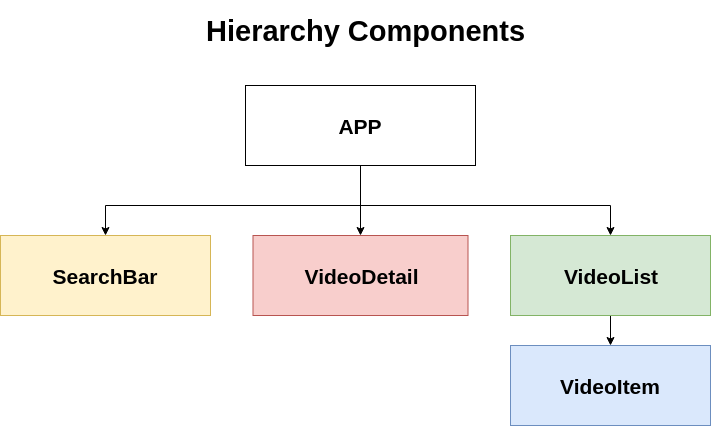

The diagram above was exported from draw.io. Its source (the exported page's mxGraphModel, read from the mxfile embedded in the PNG):
<mxGraphModel dx="873" dy="744" grid="1" gridSize="10" guides="1" tooltips="1" connect="1" arrows="1" fold="1" page="1" pageScale="1" pageWidth="827" pageHeight="1169" math="0" shadow="0">
  <root>
    <mxCell id="0" />
    <mxCell id="1" parent="0" />
    <mxCell id="Nrx19vg_LJ18fnqwR2IT-15" value="" style="edgeStyle=orthogonalEdgeStyle;rounded=0;orthogonalLoop=1;jettySize=auto;html=1;" edge="1" parent="1" source="Nrx19vg_LJ18fnqwR2IT-9" target="Nrx19vg_LJ18fnqwR2IT-14">
      <mxGeometry relative="1" as="geometry">
        <Array as="points">
          <mxPoint x="450" y="210" />
          <mxPoint x="195" y="210" />
        </Array>
      </mxGeometry>
    </mxCell>
    <mxCell id="Nrx19vg_LJ18fnqwR2IT-17" value="" style="edgeStyle=orthogonalEdgeStyle;rounded=0;orthogonalLoop=1;jettySize=auto;html=1;" edge="1" parent="1" source="Nrx19vg_LJ18fnqwR2IT-9" target="Nrx19vg_LJ18fnqwR2IT-16">
      <mxGeometry relative="1" as="geometry" />
    </mxCell>
    <mxCell id="Nrx19vg_LJ18fnqwR2IT-19" value="" style="edgeStyle=orthogonalEdgeStyle;rounded=0;orthogonalLoop=1;jettySize=auto;html=1;" edge="1" parent="1" source="Nrx19vg_LJ18fnqwR2IT-9" target="Nrx19vg_LJ18fnqwR2IT-18">
      <mxGeometry relative="1" as="geometry">
        <Array as="points">
          <mxPoint x="450" y="210" />
          <mxPoint x="700" y="210" />
        </Array>
      </mxGeometry>
    </mxCell>
    <mxCell id="Nrx19vg_LJ18fnqwR2IT-9" value="&lt;font style=&quot;font-size: 21px&quot;&gt;&lt;b&gt;APP&lt;/b&gt;&lt;/font&gt;" style="rounded=0;whiteSpace=wrap;html=1;" vertex="1" parent="1">
      <mxGeometry x="335" y="90" width="230" height="80" as="geometry" />
    </mxCell>
    <mxCell id="Nrx19vg_LJ18fnqwR2IT-22" value="" style="edgeStyle=orthogonalEdgeStyle;rounded=0;orthogonalLoop=1;jettySize=auto;html=1;" edge="1" parent="1" source="Nrx19vg_LJ18fnqwR2IT-18" target="Nrx19vg_LJ18fnqwR2IT-21">
      <mxGeometry relative="1" as="geometry" />
    </mxCell>
    <mxCell id="Nrx19vg_LJ18fnqwR2IT-18" value="&lt;font style=&quot;font-size: 21px&quot;&gt;&lt;b&gt;VideoList&lt;/b&gt;&lt;/font&gt;" style="rounded=0;whiteSpace=wrap;html=1;fillColor=#d5e8d4;strokeColor=#82b366;" vertex="1" parent="1">
      <mxGeometry x="600" y="240" width="200" height="80" as="geometry" />
    </mxCell>
    <mxCell id="Nrx19vg_LJ18fnqwR2IT-21" value="&lt;font style=&quot;font-size: 21px&quot;&gt;&lt;b&gt;VideoItem&lt;/b&gt;&lt;/font&gt;" style="rounded=0;whiteSpace=wrap;html=1;fillColor=#dae8fc;strokeColor=#6c8ebf;" vertex="1" parent="1">
      <mxGeometry x="600" y="350" width="200" height="80" as="geometry" />
    </mxCell>
    <mxCell id="Nrx19vg_LJ18fnqwR2IT-16" value="&lt;span style=&quot;font-size: 21px&quot;&gt;&lt;b&gt;VideoDetail&lt;/b&gt;&lt;/span&gt;" style="rounded=0;whiteSpace=wrap;html=1;fillColor=#f8cecc;strokeColor=#b85450;" vertex="1" parent="1">
      <mxGeometry x="342.5" y="240" width="215" height="80" as="geometry" />
    </mxCell>
    <mxCell id="Nrx19vg_LJ18fnqwR2IT-14" value="&lt;font style=&quot;font-size: 21px&quot;&gt;&lt;b&gt;SearchBar&lt;/b&gt;&lt;/font&gt;" style="rounded=0;whiteSpace=wrap;html=1;fillColor=#fff2cc;strokeColor=#d6b656;" vertex="1" parent="1">
      <mxGeometry x="90" y="240" width="210" height="80" as="geometry" />
    </mxCell>
    <mxCell id="Nrx19vg_LJ18fnqwR2IT-20" value="&lt;h3&gt;&lt;font style=&quot;font-size: 29px&quot;&gt;Hierarchy Components&lt;/font&gt;&lt;/h3&gt;" style="text;html=1;resizable=0;autosize=1;align=center;verticalAlign=middle;points=[];fillColor=none;strokeColor=none;rounded=0;" vertex="1" parent="1">
      <mxGeometry x="290" y="10" width="330" height="50" as="geometry" />
    </mxCell>
  </root>
</mxGraphModel>